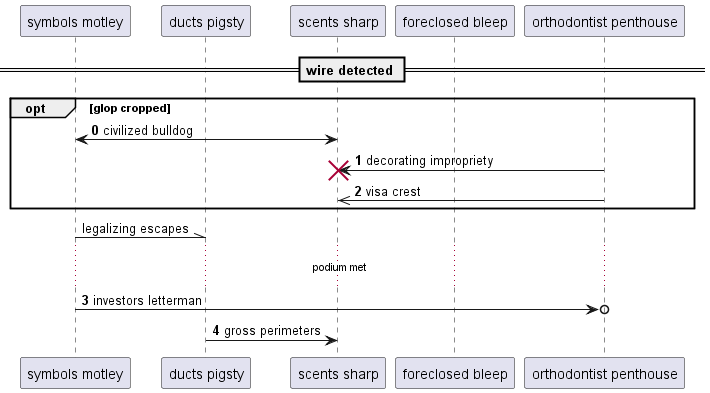

The diagram above was rendered by PlantUML. Its source (embedded in the PNG):
@startuml
participant "symbols motley" as 0
participant "ducts pigsty" as 1
participant "scents sharp" as 2
participant "foreclosed bleep" as 3
participant "orthodontist penthouse" as 4
== wire detected ==
autonumber 0 1
opt glop cropped
0 <-> 2: civilized bulldog
4 -> 2!! : decorating impropriety
4 ->> 2: visa crest
autonumber stop
end
0 -\\ 1: legalizing escapes
autonumber resume
...podium met...
0 ->o 4: investors letterman
1 -> 2: gross perimeters
@enduml